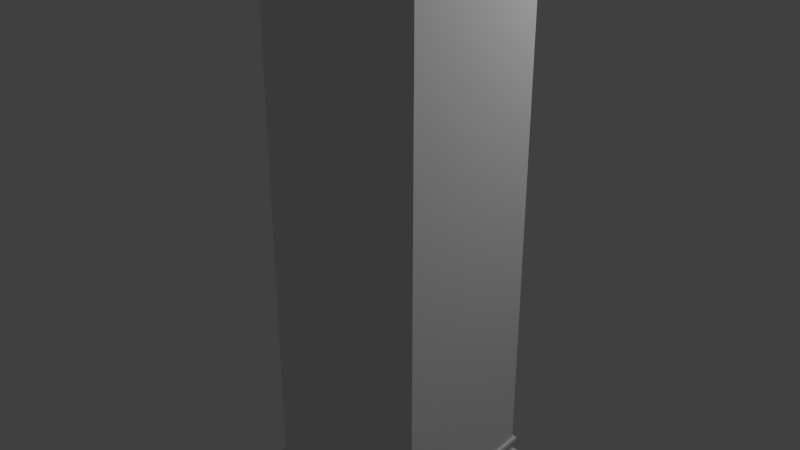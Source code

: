 # Source: building0.blend  (saved by Blender 2.70.0; exported with 4.5.12 LTS)
import bpy
from mathutils import Matrix  # noqa: F401  (used for matrix-valued properties, if any)

bpy.ops.wm.read_factory_settings(use_empty=True)
scene = bpy.context.scene
scene.name = 'Scene'

# ---- collections
col_collection_1 = bpy.data.collections.new('Collection 1'); scene.collection.children.link(col_collection_1)

# ---- materials (node trees are filled in below, after node groups)
mat_sides = bpy.data.materials.new('Sides')
mat_sides.alpha_threshold = 0.0
mat_sides.use_transparent_shadow = False
mat_sides.roughness = 0.5
mat_sides.specular_intensity = 0.0454
mat_sides.line_color = (0.0, 0.0, 0.0, 1.0)
mat_material = bpy.data.materials.new('Material')
mat_material.alpha_threshold = 0.0
mat_material.use_transparent_shadow = False
mat_material.roughness = 0.5
mat_material.line_color = (0.0, 0.0, 0.0, 1.0)

# ---- material node trees

# ---- world
world_world = bpy.data.worlds.new('World'); scene.world = world_world
world_world.color = (0.05088, 0.05088, 0.05088)
world_world.use_sun_shadow = False
world_world.sun_shadow_jitter_overblur = 0.0
world_world.cycles.sampling_method = 'MANUAL'
world_world.cycles.sample_map_resolution = 256

# ---- lights
light_lamp = bpy.data.lights.new('Lamp', 'POINT')
light_lamp.transmission_factor = 0.0
light_lamp.cutoff_distance = 30.0
light_lamp.energy = 423.0
light_lamp.shadow_buffer_clip_start = 1.001
light_lamp.shadow_soft_size = 0.1
light_lamp.shadow_maximum_resolution = 0.006
light_lamp.use_absolute_resolution = True
light_lamp.cycles.use_multiple_importance_sampling = False

# ---- meshes
me_cube = bpy.data.meshes.new('Cube')
me_cube.from_pydata([(1.0, 1.0, 0.0), (1.0, -1.0, 0.0), (-1.0, -1.0, 0.0), (-1.0, 1.0, 0.0), (1.0, 1.0, 6.0), (1.0, -1.0, 6.0), (-1.0, -1.0, 6.0), (-1.0, 1.0, 6.0), (1.0, 1.0, 0.3), (1.0, -1.0, 0.3), (-1.0, -1.0, 0.3), (-1.0, 1.0, 0.3), (1.0, 1.0, 5.884), (1.0, -1.0, 5.884), (-1.0, -1.0, 5.884), (-1.0, 1.0, 5.884), (0.9251, 0.9251, 6.0), (0.9251, -0.9251, 6.0), (-0.9251, -0.9251, 6.0), (-0.9251, 0.9251, 6.0), (0.9251, 0.9251, 5.898), (0.9251, -0.9251, 5.898), (-0.9251, -0.9251, 5.898), (-0.9251, 0.9251, 5.898), (-1.038, -1.038, 0.2857), (-1.038, 1.038, 0.2857), (1.038, 1.038, 0.2857), (1.038, -1.038, 0.2857), (-1.038, -1.038, 0.3279), (-1.038, 1.038, 0.3279), (1.038, 1.038, 0.3279), (1.038, -1.038, 0.3279), (-0.4124, -0.4756, 5.945), (-0.4124, -0.4756, 6.185), (0.63, -0.4756, 6.185), (0.63, -0.4756, 5.945), (-0.4124, -0.7163, 5.945), (-0.4124, -0.7163, 6.185), (0.63, -0.7163, 6.185), (0.63, -0.7163, 5.945), (1.22, 1.22, 0.0), (1.22, -1.22, 0.0), (-1.22, -1.22, 0.0), (-1.22, 1.22, 0.0)], [], [(0, 8, 9, 1), (7, 6, 18, 19), (12, 4, 5, 13), (13, 5, 6, 14), (14, 6, 7, 15), (8, 0, 3, 11), (1, 9, 10, 2), (2, 10, 11, 3), (12, 8, 11, 15), (8, 12, 13, 9), (9, 13, 14, 10), (10, 14, 15, 11), (4, 12, 15, 7), (6, 5, 17, 18), (4, 7, 19, 16), (5, 4, 16, 17), (19, 18, 22, 23), (18, 17, 21, 22), (16, 19, 23, 20), (17, 16, 20, 21), (20, 23, 22, 21), (28, 29, 25, 24), (29, 30, 26, 25), (30, 31, 27, 26), (31, 28, 24, 27), (24, 25, 26, 27), (31, 30, 29, 28), (36, 37, 33, 32), (37, 38, 34, 33), (38, 39, 35, 34), (39, 36, 32, 35), (32, 33, 34, 35), (39, 38, 37, 36), (2, 3, 43, 42), (1, 2, 42, 41), (3, 0, 40, 43), (0, 1, 41, 40)])
me_cube.polygons.foreach_set('material_index', [1, 0, 0, 0, 0, 1, 1, 1, 0, 0, 0, 0, 0, 0, 0, 0, 0, 0, 0, 0, 0, 0, 0, 0, 0, 0, 0, 0, 0, 0, 0, 0, 0, 1, 1, 1, 1])
_uv = me_cube.uv_layers.new(name='UVMap')
_uv.uv.foreach_set('vector', [0.9072, 0.01446, 0.9072, 0.9156, -0.5339, 0.9156, -0.5339, 0.01446, 0.5359, 0.8824, 0.1192, 0.8824, 0.1348, 0.8668, 0.5203, 0.8668, 0.3194, 0.7167, 0.3194, 0.7342, 0.01897, 0.7342, 0.01897, 0.7167, 0.3194, 0.6636, 0.3194, 0.6811, 0.01897, 0.6811, 0.01897, 0.6636, 0.01897, 0.6988, 0.01897, 0.6813, 0.3194, 0.6813, 0.3194, 0.6988, 0.9072, 0.02197, 0.9072, 0.9231, -0.5339, 0.9231, -0.5339, 0.02197, 0.9072, 0.02572, 0.9072, 0.9268, -0.5339, 0.9268, -0.5339, 0.02572, -0.5339, 0.9193, -0.5339, 0.01822, 0.9072, 0.01822, 0.9072, 0.9193, 0.02315, 1.676, 0.02315, -0.9637, 1.015, -0.9637, 1.015, 1.676, 1.015, -0.9637, 1.015, 1.676, 0.02328, 1.676, 0.02328, -0.9637, 1.014, -0.9637, 1.014, 1.676, 0.02288, 1.676, 0.02288, -0.9637, 1.014, -0.9637, 1.014, 1.676, 0.02301, 1.676, 0.02301, -0.9637, 0.3194, 0.699, 0.3194, 0.7165, 0.01897, 0.7165, 0.01897, 0.699, 0.1192, 0.835, 0.5359, 0.835, 0.5203, 0.8506, 0.1348, 0.8506, 0.5359, 0.8665, 0.1192, 0.8665, 0.1348, 0.8509, 0.5203, 0.8509, 0.1192, 0.8827, 0.5359, 0.8827, 0.5203, 0.8983, 0.1348, 0.8983, 0.6025, 0.7155, 0.3246, 0.7155, 0.3246, 0.7003, 0.6025, 0.7003, 0.3246, 0.6693, 0.6025, 0.6693, 0.6025, 0.6846, 0.3246, 0.6846, 0.6025, 0.7001, 0.3246, 0.7001, 0.3246, 0.6848, 0.6025, 0.6848, 0.3246, 0.7157, 0.6025, 0.7157, 0.6025, 0.731, 0.3246, 0.731, 0.05385, 0.3328, 0.2576, 0.3328, 0.2576, 0.4128, 0.05385, 0.4128, 0.0, 0.0, 0.0, 0.0, 0.0, 0.0, 0.0, 0.0, 0.0, 0.0, 0.0, 0.0, 0.0, 0.0, 0.0, 0.0, 0.0, 0.0, 0.0, 0.0, 0.0, 0.0, 0.0, 0.0, 0.0, 0.0, 0.0, 0.0, 0.0, 0.0, 0.0, 0.0, 0.0, 0.0, 0.0, 0.0, 0.0, 0.0, 0.0, 0.0, 0.0, 0.0, 0.0, 0.0, 0.0, 0.0, 0.0, 0.0, 0.5, 0.008836, 0.5, 0.1484, 0.4062, 0.1484, 0.4062, 0.008836, 0.7261, 0.1865, 0.9952, 0.1865, 0.9952, 0.2486, 0.7261, 0.2486, 0.9062, 0.1484, 0.9062, 0.008835, 0.9999, 0.008835, 0.9999, 0.1484, 0.3775, 0.4098, 0.08875, 0.4098, 0.08875, 0.3431, 0.3775, 0.3431, 0.4062, 0.008836, 0.4062, 0.1484, 6.983e-05, 0.1484, 6.965e-05, 0.008837, 0.9062, 0.008835, 0.9062, 0.1484, 0.5, 0.1484, 0.5, 0.008836, 0.2314, 0.8587, 0.2261, 0.9163, 0.2314, 0.8587, 0.2261, 0.9163, 0.2261, 0.9163, 0.2314, 0.8587, 0.2261, 0.9163, 0.1833, 0.9268, 0.2261, 0.9163, 0.1833, 0.9268, 0.1841, 0.864, 0.2314, 0.8587, 0.1833, 0.9268, 0.2261, 0.9163, 0.1833, 0.9268, 0.1841, 0.864])
me_cube.materials.append(mat_sides)
me_cube.materials.append(mat_material)
me_cube.use_remesh_preserve_volume = False
me_cube.use_remesh_preserve_attributes = False
me_cube.use_mirror_vertex_groups = False
me_cube.update()

# ---- objects
ob_tile_building0 = bpy.data.objects.new('tile_Building0', me_cube)
ob_lamp = bpy.data.objects.new('Lamp', light_lamp)

# ---- transforms, parenting, visibility, modifiers, constraints
ob_tile_building0.location = (0.0, 0.0, 0.0)
ob_tile_building0.scale = (0.8193, 0.8193, 0.9053)
ob_tile_building0.lock_rotations_4d = False
ob_tile_building0.empty_display_type = 'ARROWS'
ob_tile_building0.lineart.crease_threshold = 0.0
ob_lamp.location = (3.298, 2.973, 7.554)
ob_lamp.rotation_euler = (0.6503, 0.05522, 1.866)
ob_lamp.lock_rotations_4d = False
ob_lamp.empty_display_type = 'ARROWS'
ob_lamp.color = (0.0, 0.0, 0.0, 0.0)
ob_lamp.lineart.crease_threshold = 0.0

# ---- collection membership
col_collection_1.objects.link(ob_tile_building0)
col_collection_1.objects.link(ob_lamp)

# ---- scene / render settings (as saved in the file)
scene.frame_start = 1; scene.frame_end = 250; scene.frame_set(1)
scene.render.engine = 'BLENDER_EEVEE_NEXT'
scene.render.resolution_percentage = 50
scene.render.dither_intensity = 0.0
scene.cycles.use_denoising = False
scene.cycles.samples = 10
scene.cycles.sampling_pattern = 'TABULATED_SOBOL'
scene.cycles.light_sampling_threshold = 0.0
scene.cycles.use_adaptive_sampling = False
scene.cycles.use_light_tree = False
scene.cycles.blur_glossy = 0.0
scene.cycles.volume_bounces = 1
scene.cycles.pixel_filter_type = 'GAUSSIAN'
scene.cycles.sample_clamp_indirect = 0.0
scene.view_settings.view_transform = 'Standard'
bpy.context.view_layer.update()

# ---- added for rendering (the .blend has no active camera): camera
cam_auto = bpy.data.cameras.new('AutoCamera')
cam_auto.lens = 50.0
cam_auto.sensor_width = 36.0
cam_auto.clip_end = 1000.0
ob_auto_camera = bpy.data.objects.new('AutoCamera', cam_auto)
scene.collection.objects.link(ob_auto_camera)
ob_auto_camera.location = (5.80463, -6.96556, 7.44371)
ob_auto_camera.rotation_euler = (1.09748, -7.21219e-08, 0.694738)
scene.camera = ob_auto_camera
bpy.context.view_layer.update()
